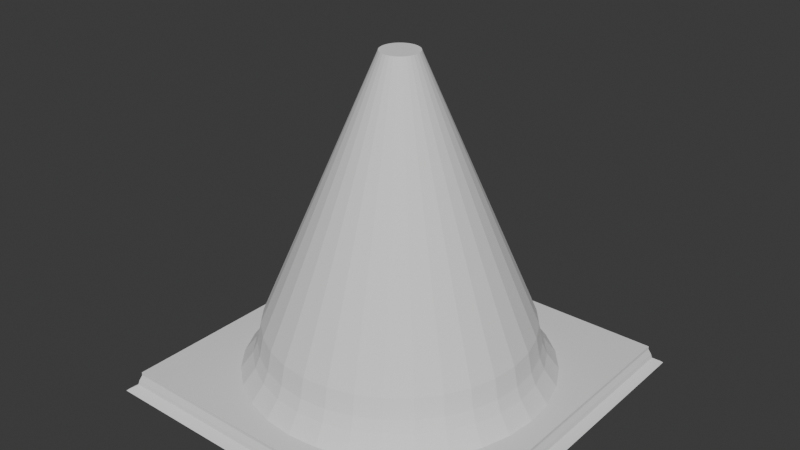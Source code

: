 # Source: cone.blend  (saved by Blender 4.2.66; exported with 4.5.12 LTS)
import bpy
from mathutils import Matrix  # noqa: F401  (used for matrix-valued properties, if any)

bpy.ops.wm.read_factory_settings(use_empty=True)
scene = bpy.context.scene
scene.name = 'Scene'

# ---- collections
col_collection = bpy.data.collections.new('Collection'); scene.collection.children.link(col_collection)

# ---- world
world_world = bpy.data.worlds.new('World'); scene.world = world_world
world_world.use_nodes = True; world_world.node_tree.nodes.clear()
_N = world_world.node_tree.nodes; _L = world_world.node_tree.links
n0 = _N.new('ShaderNodeOutputWorld'); n0.name = 'World Output'; n0.location = (300, 300)
n1 = _N.new('ShaderNodeBackground'); n1.name = 'Background'; n1.location = (10, 300)
n1.inputs[0].default_value = (0.05088, 0.05088, 0.05088, 1.0)
_L.new(n1.outputs[0], n0.inputs[0])
n0.is_active_output = True
world_world.color = (0.05088, 0.05088, 0.05088)
world_world.sun_shadow_jitter_overblur = 0.0

# ---- meshes
me_cube_001 = bpy.data.meshes.new('Cube.001')
me_cube_001.from_pydata([(-0.9864, -0.9864, -1.0), (-1.0, -1.0, -0.3872), (-0.9864, 0.9864, -1.0), (-1.0, 1.0, -0.3872), (0.9864, -0.9864, -1.0), (1.0, -1.0, -0.3872), (0.9864, 0.9864, -1.0), (1.0, 1.0, -0.3872), (-1.005, -1.005, 0.02497), (-1.005, 1.005, 0.02497), (1.005, 1.005, 0.02497), (1.005, -1.005, 0.02497), (-1.04, -1.04, 0.4364), (-1.04, 1.04, 0.4364), (1.04, 1.04, 0.4364), (1.04, -1.04, 0.4364), (-1.053, -1.053, 0.6403), (-1.053, 1.053, 0.6403), (1.053, 1.053, 0.6403), (1.053, -1.053, 0.6403), (-0.9864, 0.9864, -1.306), (-0.9864, -0.9864, -1.306), (0.9864, 0.9864, -1.306), (0.9864, -0.9864, -1.306)], [], [(0, 1, 3, 2), (2, 3, 7, 6), (6, 7, 5, 4), (4, 5, 1, 0), (4, 0, 21, 23), (5, 7, 10, 11), (9, 8, 12, 13), (3, 1, 8, 9), (1, 5, 11, 8), (7, 3, 9, 10), (12, 15, 19, 16), (8, 11, 15, 12), (10, 9, 13, 14), (11, 10, 14, 15), (18, 17, 16, 19), (14, 13, 17, 18), (15, 14, 18, 19), (13, 12, 16, 17), (20, 22, 23, 21), (2, 6, 22, 20), (0, 2, 20, 21), (6, 4, 23, 22)])
_uv = me_cube_001.uv_layers.new(name='UVMap')
_uv.uv.foreach_set('vector', [0.375, 0.0, 0.625, 0.0, 0.625, 0.25, 0.375, 0.25, 0.375, 0.25, 0.625, 0.25, 0.625, 0.5, 0.375, 0.5, 0.375, 0.5, 0.625, 0.5, 0.625, 0.75, 0.375, 0.75, 0.375, 0.75, 0.625, 0.75, 0.625, 1.0, 0.375, 1.0, 0.375, 0.75, 0.375, 1.0, 0.375, 1.0, 0.375, 0.75, 0.625, 0.75, 0.625, 0.5, 0.625, 0.5, 0.625, 0.75, 0.625, 0.25, 0.625, 0.0, 0.625, 0.0, 0.625, 0.25, 0.625, 0.25, 0.625, 0.0, 0.625, 0.0, 0.625, 0.25, 0.625, 1.0, 0.625, 0.75, 0.625, 0.75, 0.625, 1.0, 0.625, 0.5, 0.625, 0.25, 0.625, 0.25, 0.625, 0.5, 0.625, 1.0, 0.625, 0.75, 0.625, 0.75, 0.625, 1.0, 0.625, 1.0, 0.625, 0.75, 0.625, 0.75, 0.625, 1.0, 0.625, 0.5, 0.625, 0.25, 0.625, 0.25, 0.625, 0.5, 0.625, 0.75, 0.625, 0.5, 0.625, 0.5, 0.625, 0.75, 0.625, 0.5, 0.875, 0.5, 0.875, 0.75, 0.625, 0.75, 0.625, 0.5, 0.625, 0.25, 0.625, 0.25, 0.625, 0.5, 0.625, 0.75, 0.625, 0.5, 0.625, 0.5, 0.625, 0.75, 0.625, 0.25, 0.625, 0.0, 0.625, 0.0, 0.625, 0.25, 0.125, 0.5, 0.375, 0.5, 0.375, 0.75, 0.125, 0.75, 0.375, 0.25, 0.375, 0.5, 0.375, 0.5, 0.375, 0.25, 0.375, 0.0, 0.375, 0.25, 0.375, 0.25, 0.375, 0.0, 0.375, 0.5, 0.375, 0.75, 0.375, 0.75, 0.375, 0.5])
me_cube_001.update()
me_cylinder = bpy.data.meshes.new('Cylinder')
me_cylinder.from_pydata([(1.937e-09, 0.8802, 0.839), (0.1717, 0.8632, 0.839), (0.3368, 0.8132, 0.839), (0.489, 0.7318, 0.839), (0.6224, 0.6224, 0.839), (0.7318, 0.489, 0.839), (0.8132, 0.3368, 0.839), (0.8632, 0.1717, 0.839), (0.8802, -8.939e-10, 0.839), (0.8632, -0.1717, 0.839), (0.8132, -0.3368, 0.839), (0.7318, -0.489, 0.839), (0.6224, -0.6224, 0.839), (0.489, -0.7318, 0.839), (0.3368, -0.8132, 0.839), (0.1717, -0.8632, 0.839), (1.937e-09, -0.8802, 0.839), (-0.1717, -0.8632, 0.839), (-0.3368, -0.8132, 0.839), (-0.489, -0.7318, 0.839), (-0.6224, -0.6224, 0.839), (-0.7318, -0.489, 0.839), (-0.8132, -0.3368, 0.839), (-0.8632, -0.1717, 0.839), (-0.8802, -8.939e-10, 0.839), (-0.8632, 0.1717, 0.839), (-0.8132, 0.3368, 0.839), (-0.7318, 0.489, 0.839), (-0.6224, 0.6224, 0.839), (-0.489, 0.7318, 0.839), (-0.3368, 0.8132, 0.839), (-0.1717, 0.8632, 0.839), (6.783e-09, 0.8501, 0.7646), (0.1659, 0.8338, 0.7646), (0.3253, 0.7854, 0.7646), (0.4723, 0.7069, 0.7646), (0.6011, 0.6011, 0.7646), (0.7069, 0.4723, 0.7646), (0.7854, 0.3253, 0.7646), (0.8338, 0.1659, 0.7646), (0.8501, -6.938e-10, 0.7646), (0.8338, -0.1659, 0.7646), (0.7854, -0.3253, 0.7646), (0.7069, -0.4723, 0.7646), (0.6011, -0.6011, 0.7646), (0.4723, -0.7069, 0.7646), (0.3253, -0.7854, 0.7646), (0.1659, -0.8338, 0.7646), (6.783e-09, -0.8501, 0.7646), (-0.1659, -0.8338, 0.7646), (-0.3253, -0.7854, 0.7646), (-0.4723, -0.7069, 0.7646), (-0.6011, -0.6011, 0.7646), (-0.7069, -0.4723, 0.7646), (-0.7854, -0.3253, 0.7646), (-0.8338, -0.1659, 0.7646), (-0.8501, -6.938e-10, 0.7646), (-0.8338, 0.1659, 0.7646), (-0.7854, 0.3253, 0.7646), (-0.7069, 0.4723, 0.7646), (-0.6011, 0.6011, 0.7646), (-0.4723, 0.7069, 0.7646), (-0.3253, 0.7854, 0.7646), (-0.1659, 0.8338, 0.7646), (1.395e-08, 0.8247, 0.6395), (0.1609, 0.8089, 0.6395), (0.3156, 0.7619, 0.6395), (0.4582, 0.6857, 0.6395), (0.5832, 0.5832, 0.6395), (0.6857, 0.4582, 0.6395), (0.7619, 0.3156, 0.6395), (0.8089, 0.1609, 0.6395), (0.8247, -1.527e-10, 0.6395), (0.8089, -0.1609, 0.6395), (0.7619, -0.3156, 0.6395), (0.6857, -0.4582, 0.6395), (0.5832, -0.5832, 0.6395), (0.4582, -0.6857, 0.6395), (0.3156, -0.7619, 0.6395), (0.1609, -0.8089, 0.6395), (1.395e-08, -0.8247, 0.6395), (-0.1609, -0.8089, 0.6395), (-0.3156, -0.7619, 0.6395), (-0.4582, -0.6857, 0.6395), (-0.5832, -0.5832, 0.6395), (-0.6857, -0.4582, 0.6395), (-0.7619, -0.3156, 0.6395), (-0.8089, -0.1609, 0.6395), (-0.8247, -1.527e-10, 0.6395), (-0.8089, 0.1609, 0.6395), (-0.7619, 0.3156, 0.6395), (-0.6857, 0.4582, 0.6395), (-0.5832, 0.5832, 0.6395), (-0.4582, 0.6857, 0.6395), (-0.3156, 0.7619, 0.6395), (-0.1609, 0.8089, 0.6395), (-6.752e-08, 0.117, -1.012), (0.02283, 0.1148, -1.012), (0.04478, 0.1081, -1.012), (0.06501, 0.0973, -1.012), (0.08274, 0.08274, -1.012), (0.0973, 0.06501, -1.012), (0.1081, 0.04478, -1.012), (0.1148, 0.02283, -1.012), (0.117, -1.178e-09, -1.012), (0.1148, -0.02283, -1.012), (0.1081, -0.04478, -1.012), (0.0973, -0.06501, -1.012), (0.08274, -0.08274, -1.012), (0.06501, -0.0973, -1.012), (0.04478, -0.1081, -1.012), (0.02283, -0.1148, -1.012), (-6.752e-08, -0.117, -1.012), (-0.02283, -0.1148, -1.012), (-0.04478, -0.1081, -1.012), (-0.06501, -0.0973, -1.012), (-0.08274, -0.08274, -1.012), (-0.0973, -0.06501, -1.012), (-0.1081, -0.04478, -1.012), (-0.1148, -0.02283, -1.012), (-0.117, -1.178e-09, -1.012), (-0.1148, 0.02283, -1.012), (-0.1081, 0.04478, -1.012), (-0.0973, 0.06501, -1.012), (-0.08274, 0.08274, -1.012), (-0.06501, 0.0973, -1.012), (-0.04478, 0.1081, -1.012), (-0.02283, 0.1148, -1.012)], [], [(1, 2, 34, 33), (39, 40, 72, 71), (10, 11, 43, 42), (19, 20, 52, 51), (28, 29, 61, 60), (6, 7, 39, 38), (15, 16, 48, 47), (24, 25, 57, 56), (2, 3, 35, 34), (11, 12, 44, 43), (20, 21, 53, 52), (29, 30, 62, 61), (7, 8, 40, 39), (16, 17, 49, 48), (25, 26, 58, 57), (3, 4, 36, 35), (12, 13, 45, 44), (21, 22, 54, 53), (30, 31, 63, 62), (8, 9, 41, 40), (17, 18, 50, 49), (26, 27, 59, 58), (4, 5, 37, 36), (13, 14, 46, 45), (22, 23, 55, 54), (0, 1, 33, 32), (31, 0, 32, 63), (9, 10, 42, 41), (18, 19, 51, 50), (27, 28, 60, 59), (5, 6, 38, 37), (14, 15, 47, 46), (23, 24, 56, 55), (74, 75, 107, 106), (53, 54, 86, 85), (40, 41, 73, 72), (54, 55, 87, 86), (41, 42, 74, 73), (55, 56, 88, 87), (42, 43, 75, 74), (56, 57, 89, 88), (43, 44, 76, 75), (57, 58, 90, 89), (44, 45, 77, 76), (58, 59, 91, 90), (45, 46, 78, 77), (32, 33, 65, 64), (59, 60, 92, 91), (46, 47, 79, 78), (33, 34, 66, 65), (60, 61, 93, 92), (47, 48, 80, 79), (34, 35, 67, 66), (61, 62, 94, 93), (48, 49, 81, 80), (35, 36, 68, 67), (62, 63, 95, 94), (49, 50, 82, 81), (36, 37, 69, 68), (63, 32, 64, 95), (50, 51, 83, 82), (37, 38, 70, 69), (51, 52, 84, 83), (38, 39, 71, 70), (52, 53, 85, 84), (96, 97, 98, 99, 100, 101, 102, 103, 104, 105, 106, 107, 108, 109, 110, 111, 112, 113, 114, 115, 116, 117, 118, 119, 120, 121, 122, 123, 124, 125, 126, 127), (88, 89, 121, 120), (75, 76, 108, 107), (89, 90, 122, 121), (76, 77, 109, 108), (90, 91, 123, 122), (77, 78, 110, 109), (64, 65, 97, 96), (91, 92, 124, 123), (78, 79, 111, 110), (65, 66, 98, 97), (92, 93, 125, 124), (79, 80, 112, 111), (66, 67, 99, 98), (93, 94, 126, 125), (80, 81, 113, 112), (67, 68, 100, 99), (94, 95, 127, 126), (81, 82, 114, 113), (68, 69, 101, 100), (95, 64, 96, 127), (82, 83, 115, 114), (69, 70, 102, 101), (83, 84, 116, 115), (70, 71, 103, 102), (84, 85, 117, 116), (71, 72, 104, 103), (85, 86, 118, 117), (72, 73, 105, 104), (86, 87, 119, 118), (73, 74, 106, 105), (87, 88, 120, 119)])
_uv = me_cylinder.uv_layers.new(name='UVMap')
_uv.uv.foreach_set('vector', [0.9688, 0.5, 0.9375, 0.5, 0.9375, 0.5, 0.9688, 0.5, 0.7812, 0.5, 0.75, 0.5, 0.75, 0.5, 0.7812, 0.5, 0.6875, 0.5, 0.6562, 0.5, 0.6562, 0.5, 0.6875, 0.5, 0.4062, 0.5, 0.375, 0.5, 0.375, 0.5, 0.4062, 0.5, 0.125, 0.5, 0.09375, 0.5, 0.09375, 0.5, 0.125, 0.5, 0.8125, 0.5, 0.7812, 0.5, 0.7812, 0.5, 0.8125, 0.5, 0.5312, 0.5, 0.5, 0.5, 0.5, 0.5, 0.5312, 0.5, 0.25, 0.5, 0.2188, 0.5, 0.2188, 0.5, 0.25, 0.5, 0.9375, 0.5, 0.9062, 0.5, 0.9062, 0.5, 0.9375, 0.5, 0.6562, 0.5, 0.625, 0.5, 0.625, 0.5, 0.6562, 0.5, 0.375, 0.5, 0.3438, 0.5, 0.3438, 0.5, 0.375, 0.5, 0.09375, 0.5, 0.0625, 0.5, 0.0625, 0.5, 0.09375, 0.5, 0.7812, 0.5, 0.75, 0.5, 0.75, 0.5, 0.7812, 0.5, 0.5, 0.5, 0.4688, 0.5, 0.4688, 0.5, 0.5, 0.5, 0.2188, 0.5, 0.1875, 0.5, 0.1875, 0.5, 0.2188, 0.5, 0.9062, 0.5, 0.875, 0.5, 0.875, 0.5, 0.9062, 0.5, 0.625, 0.5, 0.5938, 0.5, 0.5938, 0.5, 0.625, 0.5, 0.3438, 0.5, 0.3125, 0.5, 0.3125, 0.5, 0.3438, 0.5, 0.0625, 0.5, 0.03125, 0.5, 0.03125, 0.5, 0.0625, 0.5, 0.75, 0.5, 0.7188, 0.5, 0.7188, 0.5, 0.75, 0.5, 0.4688, 0.5, 0.4375, 0.5, 0.4375, 0.5, 0.4688, 0.5, 0.1875, 0.5, 0.1562, 0.5, 0.1562, 0.5, 0.1875, 0.5, 0.875, 0.5, 0.8438, 0.5, 0.8438, 0.5, 0.875, 0.5, 0.5938, 0.5, 0.5625, 0.5, 0.5625, 0.5, 0.5938, 0.5, 0.3125, 0.5, 0.2812, 0.5, 0.2812, 0.5, 0.3125, 0.5, 1.0, 0.5, 0.9688, 0.5, 0.9688, 0.5, 1.0, 0.5, 0.03125, 0.5, 0.0, 0.5, 0.0, 0.5, 0.03125, 0.5, 0.7188, 0.5, 0.6875, 0.5, 0.6875, 0.5, 0.7188, 0.5, 0.4375, 0.5, 0.4062, 0.5, 0.4062, 0.5, 0.4375, 0.5, 0.1562, 0.5, 0.125, 0.5, 0.125, 0.5, 0.1562, 0.5, 0.8438, 0.5, 0.8125, 0.5, 0.8125, 0.5, 0.8438, 0.5, 0.5625, 0.5, 0.5312, 0.5, 0.5312, 0.5, 0.5625, 0.5, 0.2812, 0.5, 0.25, 0.5, 0.25, 0.5, 0.2812, 0.5, 0.6875, 0.5, 0.6562, 0.5, 0.6562, 0.5, 0.6875, 0.5, 0.3438, 0.5, 0.3125, 0.5, 0.3125, 0.5, 0.3438, 0.5, 0.75, 0.5, 0.7188, 0.5, 0.7188, 0.5, 0.75, 0.5, 0.3125, 0.5, 0.2812, 0.5, 0.2812, 0.5, 0.3125, 0.5, 0.7188, 0.5, 0.6875, 0.5, 0.6875, 0.5, 0.7188, 0.5, 0.2812, 0.5, 0.25, 0.5, 0.25, 0.5, 0.2812, 0.5, 0.6875, 0.5, 0.6562, 0.5, 0.6562, 0.5, 0.6875, 0.5, 0.25, 0.5, 0.2188, 0.5, 0.2188, 0.5, 0.25, 0.5, 0.6562, 0.5, 0.625, 0.5, 0.625, 0.5, 0.6562, 0.5, 0.2188, 0.5, 0.1875, 0.5, 0.1875, 0.5, 0.2188, 0.5, 0.625, 0.5, 0.5938, 0.5, 0.5938, 0.5, 0.625, 0.5, 0.1875, 0.5, 0.1562, 0.5, 0.1562, 0.5, 0.1875, 0.5, 0.5938, 0.5, 0.5625, 0.5, 0.5625, 0.5, 0.5938, 0.5, 1.0, 0.5, 0.9688, 0.5, 0.9688, 0.5, 1.0, 0.5, 0.1562, 0.5, 0.125, 0.5, 0.125, 0.5, 0.1562, 0.5, 0.5625, 0.5, 0.5312, 0.5, 0.5312, 0.5, 0.5625, 0.5, 0.9688, 0.5, 0.9375, 0.5, 0.9375, 0.5, 0.9688, 0.5, 0.125, 0.5, 0.09375, 0.5, 0.09375, 0.5, 0.125, 0.5, 0.5312, 0.5, 0.5, 0.5, 0.5, 0.5, 0.5312, 0.5, 0.9375, 0.5, 0.9062, 0.5, 0.9062, 0.5, 0.9375, 0.5, 0.09375, 0.5, 0.0625, 0.5, 0.0625, 0.5, 0.09375, 0.5, 0.5, 0.5, 0.4688, 0.5, 0.4688, 0.5, 0.5, 0.5, 0.9062, 0.5, 0.875, 0.5, 0.875, 0.5, 0.9062, 0.5, 0.0625, 0.5, 0.03125, 0.5, 0.03125, 0.5, 0.0625, 0.5, 0.4688, 0.5, 0.4375, 0.5, 0.4375, 0.5, 0.4688, 0.5, 0.875, 0.5, 0.8438, 0.5, 0.8438, 0.5, 0.875, 0.5, 0.03125, 0.5, 0.0, 0.5, 0.0, 0.5, 0.03125, 0.5, 0.4375, 0.5, 0.4062, 0.5, 0.4062, 0.5, 0.4375, 0.5, 0.8438, 0.5, 0.8125, 0.5, 0.8125, 0.5, 0.8438, 0.5, 0.4062, 0.5, 0.375, 0.5, 0.375, 0.5, 0.4062, 0.5, 0.8125, 0.5, 0.7812, 0.5, 0.7812, 0.5, 0.8125, 0.5, 0.375, 0.5, 0.3438, 0.5, 0.3438, 0.5, 0.375, 0.5, 0.75, 0.49, 0.7968, 0.4854, 0.8418, 0.4717, 0.8833, 0.4496, 0.9197, 0.4197, 0.9496, 0.3833, 0.9717, 0.3418, 0.9854, 0.2968, 0.99, 0.25, 0.9854, 0.2032, 0.9717, 0.1582, 0.9496, 0.1167, 0.9197, 0.08029, 0.8833, 0.05045, 0.8418, 0.02827, 0.7968, 0.01461, 0.75, 0.01, 0.7032, 0.01461, 0.6582, 0.02827, 0.6167, 0.05045, 0.5803, 0.08029, 0.5504, 0.1167, 0.5283, 0.1582, 0.5146, 0.2032, 0.51, 0.25, 0.5146, 0.2968, 0.5283, 0.3418, 0.5504, 0.3833, 0.5803, 0.4197, 0.6167, 0.4496, 0.6582, 0.4717, 0.7032, 0.4854, 0.25, 0.5, 0.2188, 0.5, 0.2188, 0.5, 0.25, 0.5, 0.6562, 0.5, 0.625, 0.5, 0.625, 0.5, 0.6562, 0.5, 0.2188, 0.5, 0.1875, 0.5, 0.1875, 0.5, 0.2188, 0.5, 0.625, 0.5, 0.5938, 0.5, 0.5938, 0.5, 0.625, 0.5, 0.1875, 0.5, 0.1562, 0.5, 0.1562, 0.5, 0.1875, 0.5, 0.5938, 0.5, 0.5625, 0.5, 0.5625, 0.5, 0.5938, 0.5, 1.0, 0.5, 0.9688, 0.5, 0.9688, 0.5, 1.0, 0.5, 0.1562, 0.5, 0.125, 0.5, 0.125, 0.5, 0.1562, 0.5, 0.5625, 0.5, 0.5312, 0.5, 0.5312, 0.5, 0.5625, 0.5, 0.9688, 0.5, 0.9375, 0.5, 0.9375, 0.5, 0.9688, 0.5, 0.125, 0.5, 0.09375, 0.5, 0.09375, 0.5, 0.125, 0.5, 0.5312, 0.5, 0.5, 0.5, 0.5, 0.5, 0.5312, 0.5, 0.9375, 0.5, 0.9062, 0.5, 0.9062, 0.5, 0.9375, 0.5, 0.09375, 0.5, 0.0625, 0.5, 0.0625, 0.5, 0.09375, 0.5, 0.5, 0.5, 0.4688, 0.5, 0.4688, 0.5, 0.5, 0.5, 0.9062, 0.5, 0.875, 0.5, 0.875, 0.5, 0.9062, 0.5, 0.0625, 0.5, 0.03125, 0.5, 0.03125, 0.5, 0.0625, 0.5, 0.4688, 0.5, 0.4375, 0.5, 0.4375, 0.5, 0.4688, 0.5, 0.875, 0.5, 0.8438, 0.5, 0.8438, 0.5, 0.875, 0.5, 0.03125, 0.5, 0.0, 0.5, 0.0, 0.5, 0.03125, 0.5, 0.4375, 0.5, 0.4062, 0.5, 0.4062, 0.5, 0.4375, 0.5, 0.8438, 0.5, 0.8125, 0.5, 0.8125, 0.5, 0.8438, 0.5, 0.4062, 0.5, 0.375, 0.5, 0.375, 0.5, 0.4062, 0.5, 0.8125, 0.5, 0.7812, 0.5, 0.7812, 0.5, 0.8125, 0.5, 0.375, 0.5, 0.3438, 0.5, 0.3438, 0.5, 0.375, 0.5, 0.7812, 0.5, 0.75, 0.5, 0.75, 0.5, 0.7812, 0.5, 0.3438, 0.5, 0.3125, 0.5, 0.3125, 0.5, 0.3438, 0.5, 0.75, 0.5, 0.7188, 0.5, 0.7188, 0.5, 0.75, 0.5, 0.3125, 0.5, 0.2812, 0.5, 0.2812, 0.5, 0.3125, 0.5, 0.7188, 0.5, 0.6875, 0.5, 0.6875, 0.5, 0.7188, 0.5, 0.2812, 0.5, 0.25, 0.5, 0.25, 0.5, 0.2812, 0.5])
me_cylinder.update()
me_cylinder_001 = bpy.data.meshes.new('Cylinder.001')
me_cylinder_001.from_pydata([(1.937e-09, 0.8802, 0.839), (0.0, 1.0, 1.0), (0.1717, 0.8632, 0.839), (0.1951, 0.9808, 1.0), (0.3368, 0.8132, 0.839), (0.3827, 0.9239, 1.0), (0.489, 0.7318, 0.839), (0.5556, 0.8315, 1.0), (0.6224, 0.6224, 0.839), (0.7071, 0.7071, 1.0), (0.7318, 0.489, 0.839), (0.8315, 0.5556, 1.0), (0.8132, 0.3368, 0.839), (0.9239, 0.3827, 1.0), (0.8632, 0.1717, 0.839), (0.9808, 0.1951, 1.0), (0.8802, -8.939e-10, 0.839), (1.0, 0.0, 1.0), (0.8632, -0.1717, 0.839), (0.9808, -0.1951, 1.0), (0.8132, -0.3368, 0.839), (0.9239, -0.3827, 1.0), (0.7318, -0.489, 0.839), (0.8315, -0.5556, 1.0), (0.6224, -0.6224, 0.839), (0.7071, -0.7071, 1.0), (0.489, -0.7318, 0.839), (0.5556, -0.8315, 1.0), (0.3368, -0.8132, 0.839), (0.3827, -0.9239, 1.0), (0.1717, -0.8632, 0.839), (0.1951, -0.9808, 1.0), (1.937e-09, -0.8802, 0.839), (0.0, -1.0, 1.0), (-0.1717, -0.8632, 0.839), (-0.1951, -0.9808, 1.0), (-0.3368, -0.8132, 0.839), (-0.3827, -0.9239, 1.0), (-0.489, -0.7318, 0.839), (-0.5556, -0.8315, 1.0), (-0.6224, -0.6224, 0.839), (-0.7071, -0.7071, 1.0), (-0.7318, -0.489, 0.839), (-0.8315, -0.5556, 1.0), (-0.8132, -0.3368, 0.839), (-0.9239, -0.3827, 1.0), (-0.8632, -0.1717, 0.839), (-0.9808, -0.1951, 1.0), (-0.8802, -8.939e-10, 0.839), (-1.0, 0.0, 1.0), (-0.8632, 0.1717, 0.839), (-0.9808, 0.1951, 1.0), (-0.8132, 0.3368, 0.839), (-0.9239, 0.3827, 1.0), (-0.7318, 0.489, 0.839), (-0.8315, 0.5556, 1.0), (-0.6224, 0.6224, 0.839), (-0.7071, 0.7071, 1.0), (-0.489, 0.7318, 0.839), (-0.5556, 0.8315, 1.0), (-0.3368, 0.8132, 0.839), (-0.3827, 0.9239, 1.0), (-0.1717, 0.8632, 0.839), (-0.1951, 0.9808, 1.0)], [], [(0, 1, 3, 2), (2, 3, 5, 4), (4, 5, 7, 6), (6, 7, 9, 8), (8, 9, 11, 10), (10, 11, 13, 12), (12, 13, 15, 14), (14, 15, 17, 16), (16, 17, 19, 18), (18, 19, 21, 20), (20, 21, 23, 22), (22, 23, 25, 24), (24, 25, 27, 26), (26, 27, 29, 28), (28, 29, 31, 30), (30, 31, 33, 32), (32, 33, 35, 34), (34, 35, 37, 36), (36, 37, 39, 38), (38, 39, 41, 40), (40, 41, 43, 42), (42, 43, 45, 44), (44, 45, 47, 46), (46, 47, 49, 48), (48, 49, 51, 50), (50, 51, 53, 52), (52, 53, 55, 54), (54, 55, 57, 56), (56, 57, 59, 58), (58, 59, 61, 60), (3, 1, 63, 61, 59, 57, 55, 53, 51, 49, 47, 45, 43, 41, 39, 37, 35, 33, 31, 29, 27, 25, 23, 21, 19, 17, 15, 13, 11, 9, 7, 5), (60, 61, 63, 62), (62, 63, 1, 0)])
_uv = me_cylinder_001.uv_layers.new(name='UVMap')
_uv.uv.foreach_set('vector', [1.0, 0.5, 1.0, 1.0, 0.9688, 1.0, 0.9688, 0.5, 0.9688, 0.5, 0.9688, 1.0, 0.9375, 1.0, 0.9375, 0.5, 0.9375, 0.5, 0.9375, 1.0, 0.9062, 1.0, 0.9062, 0.5, 0.9062, 0.5, 0.9062, 1.0, 0.875, 1.0, 0.875, 0.5, 0.875, 0.5, 0.875, 1.0, 0.8438, 1.0, 0.8438, 0.5, 0.8438, 0.5, 0.8438, 1.0, 0.8125, 1.0, 0.8125, 0.5, 0.8125, 0.5, 0.8125, 1.0, 0.7812, 1.0, 0.7812, 0.5, 0.7812, 0.5, 0.7812, 1.0, 0.75, 1.0, 0.75, 0.5, 0.75, 0.5, 0.75, 1.0, 0.7188, 1.0, 0.7188, 0.5, 0.7188, 0.5, 0.7188, 1.0, 0.6875, 1.0, 0.6875, 0.5, 0.6875, 0.5, 0.6875, 1.0, 0.6562, 1.0, 0.6562, 0.5, 0.6562, 0.5, 0.6562, 1.0, 0.625, 1.0, 0.625, 0.5, 0.625, 0.5, 0.625, 1.0, 0.5938, 1.0, 0.5938, 0.5, 0.5938, 0.5, 0.5938, 1.0, 0.5625, 1.0, 0.5625, 0.5, 0.5625, 0.5, 0.5625, 1.0, 0.5312, 1.0, 0.5312, 0.5, 0.5312, 0.5, 0.5312, 1.0, 0.5, 1.0, 0.5, 0.5, 0.5, 0.5, 0.5, 1.0, 0.4688, 1.0, 0.4688, 0.5, 0.4688, 0.5, 0.4688, 1.0, 0.4375, 1.0, 0.4375, 0.5, 0.4375, 0.5, 0.4375, 1.0, 0.4062, 1.0, 0.4062, 0.5, 0.4062, 0.5, 0.4062, 1.0, 0.375, 1.0, 0.375, 0.5, 0.375, 0.5, 0.375, 1.0, 0.3438, 1.0, 0.3438, 0.5, 0.3438, 0.5, 0.3438, 1.0, 0.3125, 1.0, 0.3125, 0.5, 0.3125, 0.5, 0.3125, 1.0, 0.2812, 1.0, 0.2812, 0.5, 0.2812, 0.5, 0.2812, 1.0, 0.25, 1.0, 0.25, 0.5, 0.25, 0.5, 0.25, 1.0, 0.2188, 1.0, 0.2188, 0.5, 0.2188, 0.5, 0.2188, 1.0, 0.1875, 1.0, 0.1875, 0.5, 0.1875, 0.5, 0.1875, 1.0, 0.1562, 1.0, 0.1562, 0.5, 0.1562, 0.5, 0.1562, 1.0, 0.125, 1.0, 0.125, 0.5, 0.125, 0.5, 0.125, 1.0, 0.09375, 1.0, 0.09375, 0.5, 0.09375, 0.5, 0.09375, 1.0, 0.0625, 1.0, 0.0625, 0.5, 0.2968, 0.4854, 0.25, 0.49, 0.2032, 0.4854, 0.1582, 0.4717, 0.1167, 0.4496, 0.08029, 0.4197, 0.05045, 0.3833, 0.02827, 0.3418, 0.01461, 0.2968, 0.01, 0.25, 0.01461, 0.2032, 0.02827, 0.1582, 0.05045, 0.1167, 0.08029, 0.08029, 0.1167, 0.05045, 0.1582, 0.02827, 0.2032, 0.01461, 0.25, 0.01, 0.2968, 0.01461, 0.3418, 0.02827, 0.3833, 0.05045, 0.4197, 0.08029, 0.4496, 0.1167, 0.4717, 0.1582, 0.4854, 0.2032, 0.49, 0.25, 0.4854, 0.2968, 0.4717, 0.3418, 0.4496, 0.3833, 0.4197, 0.4197, 0.3833, 0.4496, 0.3418, 0.4717, 0.0625, 0.5, 0.0625, 1.0, 0.03125, 1.0, 0.03125, 0.5, 0.03125, 0.5, 0.03125, 1.0, 0.0, 1.0, 0.0, 0.5])
me_cylinder_001.update()

# ---- objects
ob_cube = bpy.data.objects.new('Cube', me_cube_001)
ob_cylinder = bpy.data.objects.new('Cylinder', me_cylinder)
ob_cylinder_001 = bpy.data.objects.new('Cylinder.001', me_cylinder_001)

# ---- transforms, parenting, visibility, modifiers, constraints
ob_cube.location = (0.0, 0.0, 0.0)
ob_cube.scale = (0.2076, 0.2076, -0.01203)
ob_cylinder.location = (0.0, 0.0, 0.1927)
ob_cylinder.scale = (-0.1873, -0.1873, -0.1873)
ob_cylinder_001.location = (0.0, 0.0, 0.1927)
ob_cylinder_001.scale = (-0.1873, -0.1873, -0.1873)

# ---- collection membership
col_collection.objects.link(ob_cube)
col_collection.objects.link(ob_cylinder)
col_collection.objects.link(ob_cylinder_001)

# ---- scene / render settings (as saved in the file)
scene.frame_start = 1; scene.frame_end = 250; scene.frame_set(1)
scene.render.engine = 'BLENDER_EEVEE_NEXT'
bpy.context.view_layer.update()

# ---- added for rendering (the .blend has no active camera and no usable light): camera, sun
cam_auto = bpy.data.cameras.new('AutoCamera')
cam_auto.lens = 50.0
cam_auto.sensor_width = 36.0
cam_auto.clip_end = 1000.0
ob_auto_camera = bpy.data.objects.new('AutoCamera', cam_auto)
scene.collection.objects.link(ob_auto_camera)
ob_auto_camera.location = (0.676262, -0.811514, 0.72833)
ob_auto_camera.rotation_euler = (1.09748, -7.21219e-08, 0.694738)
scene.camera = ob_auto_camera
light_auto_sun = bpy.data.lights.new('AutoSun', 'SUN')
light_auto_sun.energy = 3.0
light_auto_sun.angle = 0.0523599
ob_auto_sun = bpy.data.objects.new('AutoSun', light_auto_sun)
scene.collection.objects.link(ob_auto_sun)
ob_auto_sun.rotation_euler = (0.872665, 0.174533, 0.523599)
bpy.context.view_layer.update()
